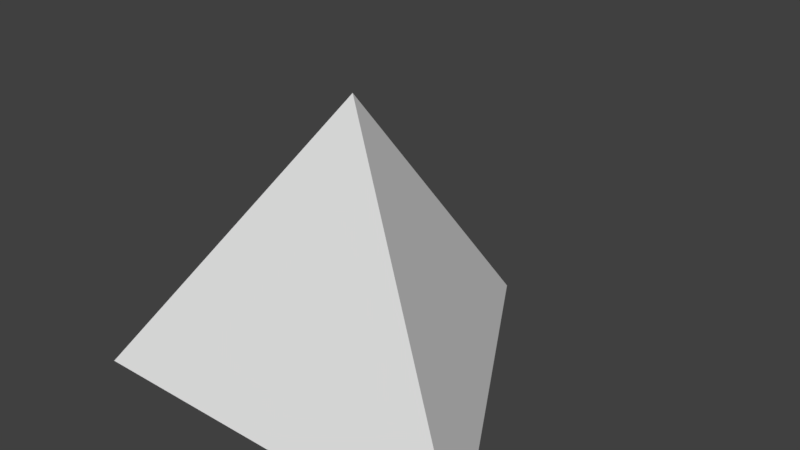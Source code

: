 # Source: d4.blend  (saved by Blender 2.79.0; exported with 4.5.12 LTS)
import bpy
from mathutils import Matrix  # noqa: F401  (used for matrix-valued properties, if any)

bpy.ops.wm.read_factory_settings(use_empty=True)
scene = bpy.context.scene
scene.name = 'Scene'

# ---- collections
col_collection_1 = bpy.data.collections.new('Collection 1'); scene.collection.children.link(col_collection_1)

# ---- world
world_world = bpy.data.worlds.new('World'); scene.world = world_world
world_world.color = (0.05088, 0.05088, 0.05088)
world_world.use_sun_shadow = False
world_world.sun_shadow_jitter_overblur = 0.0
world_world.cycles.sampling_method = 'MANUAL'

# ---- meshes
me_cylinder = bpy.data.meshes.new('Cylinder')
me_cylinder.from_pydata([(4.47e-08, 1.0, -0.3), (-9.204e-08, 4.052e-08, 0.9), (0.866, -0.5, -0.3), (-0.866, -0.5, -0.3)], [], [(0, 1, 2), (2, 1, 3), (3, 1, 0), (0, 2, 3)])
_uv = me_cylinder.uv_layers.new(name='UVMap')
_uv.uv.foreach_set('vector', [0.4354, 0.9326, 0.01716, 0.9326, 0.2141, 0.5653, 0.2789, 0.4513, 0.496, 0.08338, 0.7313, 0.4517, 0.7817, 0.5499, 0.9901, 0.9382, 0.5568, 0.9367, 0.4984, 0.8962, 0.2949, 0.5272, 0.7152, 0.5279])
me_cylinder.use_remesh_preserve_volume = False
me_cylinder.use_remesh_preserve_attributes = False
me_cylinder.use_mirror_vertex_groups = False
me_cylinder.update()

# ---- objects
ob_cylinder = bpy.data.objects.new('Cylinder', me_cylinder)

# ---- transforms, parenting, visibility, modifiers, constraints
ob_cylinder.location = (-4.47e-08, 3.725e-08, -0.7)
ob_cylinder.lineart.crease_threshold = 0.0

# ---- collection membership
col_collection_1.objects.link(ob_cylinder)

# ---- scene / render settings (as saved in the file)
scene.frame_start = 1; scene.frame_end = 250; scene.frame_set(1)
scene.render.engine = 'BLENDER_EEVEE_NEXT'
scene.render.resolution_percentage = 50
scene.render.dither_intensity = 0.0
scene.cycles.use_denoising = False
scene.cycles.samples = 128
scene.cycles.sampling_pattern = 'TABULATED_SOBOL'
scene.cycles.use_adaptive_sampling = False
scene.cycles.use_light_tree = False
scene.cycles.blur_glossy = 0.0
scene.cycles.sample_clamp_indirect = 0.0
scene.view_settings.view_transform = 'Standard'
bpy.context.view_layer.update()

# ---- added for rendering (the .blend has no active camera and no usable light): camera, sun
cam_auto = bpy.data.cameras.new('AutoCamera')
cam_auto.lens = 50.0
cam_auto.sensor_width = 36.0
cam_auto.clip_end = 1000.0
ob_auto_camera = bpy.data.objects.new('AutoCamera', cam_auto)
scene.collection.objects.link(ob_auto_camera)
ob_auto_camera.location = (2.3931, -2.62172, 1.51448)
ob_auto_camera.rotation_euler = (1.09748, -7.21219e-08, 0.694738)
scene.camera = ob_auto_camera
light_auto_sun = bpy.data.lights.new('AutoSun', 'SUN')
light_auto_sun.energy = 3.0
light_auto_sun.angle = 0.0523599
ob_auto_sun = bpy.data.objects.new('AutoSun', light_auto_sun)
scene.collection.objects.link(ob_auto_sun)
ob_auto_sun.rotation_euler = (0.872665, 0.174533, 0.523599)
bpy.context.view_layer.update()
